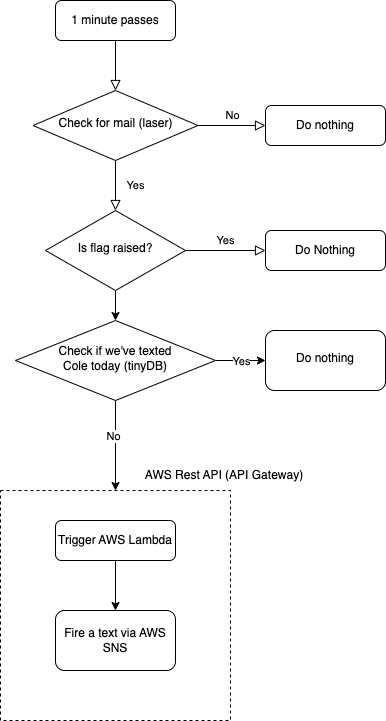

The diagram above was exported from draw.io. Its source (the exported page's mxGraphModel, read from the mxfile embedded in the PNG):
<mxGraphModel dx="678" dy="715" grid="1" gridSize="10" guides="1" tooltips="1" connect="1" arrows="1" fold="1" page="1" pageScale="1" pageWidth="827" pageHeight="1169" math="0" shadow="0">
  <root>
    <mxCell id="WIyWlLk6GJQsqaUBKTNV-0" />
    <mxCell id="WIyWlLk6GJQsqaUBKTNV-1" parent="WIyWlLk6GJQsqaUBKTNV-0" />
    <mxCell id="WIyWlLk6GJQsqaUBKTNV-2" value="" style="rounded=0;html=1;jettySize=auto;orthogonalLoop=1;fontSize=11;endArrow=block;endFill=0;endSize=8;strokeWidth=1;shadow=0;labelBackgroundColor=none;edgeStyle=orthogonalEdgeStyle;" parent="WIyWlLk6GJQsqaUBKTNV-1" source="WIyWlLk6GJQsqaUBKTNV-3" target="WIyWlLk6GJQsqaUBKTNV-6" edge="1">
      <mxGeometry relative="1" as="geometry" />
    </mxCell>
    <mxCell id="WIyWlLk6GJQsqaUBKTNV-3" value="1 minute passes" style="rounded=1;whiteSpace=wrap;html=1;fontSize=12;glass=0;strokeWidth=1;shadow=0;" parent="WIyWlLk6GJQsqaUBKTNV-1" vertex="1">
      <mxGeometry x="160" y="80" width="120" height="40" as="geometry" />
    </mxCell>
    <mxCell id="WIyWlLk6GJQsqaUBKTNV-4" value="Yes" style="rounded=0;html=1;jettySize=auto;orthogonalLoop=1;fontSize=11;endArrow=block;endFill=0;endSize=8;strokeWidth=1;shadow=0;labelBackgroundColor=none;edgeStyle=orthogonalEdgeStyle;" parent="WIyWlLk6GJQsqaUBKTNV-1" source="WIyWlLk6GJQsqaUBKTNV-6" target="WIyWlLk6GJQsqaUBKTNV-10" edge="1">
      <mxGeometry y="20" relative="1" as="geometry">
        <mxPoint as="offset" />
      </mxGeometry>
    </mxCell>
    <mxCell id="WIyWlLk6GJQsqaUBKTNV-5" value="No" style="edgeStyle=orthogonalEdgeStyle;rounded=0;html=1;jettySize=auto;orthogonalLoop=1;fontSize=11;endArrow=block;endFill=0;endSize=8;strokeWidth=1;shadow=0;labelBackgroundColor=none;" parent="WIyWlLk6GJQsqaUBKTNV-1" source="WIyWlLk6GJQsqaUBKTNV-6" target="WIyWlLk6GJQsqaUBKTNV-7" edge="1">
      <mxGeometry y="10" relative="1" as="geometry">
        <mxPoint as="offset" />
      </mxGeometry>
    </mxCell>
    <mxCell id="WIyWlLk6GJQsqaUBKTNV-6" value="Check for mail (laser)" style="rhombus;whiteSpace=wrap;html=1;shadow=0;fontFamily=Helvetica;fontSize=12;align=center;strokeWidth=1;spacing=6;spacingTop=-4;" parent="WIyWlLk6GJQsqaUBKTNV-1" vertex="1">
      <mxGeometry x="137.5" y="170" width="165" height="70" as="geometry" />
    </mxCell>
    <mxCell id="WIyWlLk6GJQsqaUBKTNV-7" value="Do nothing" style="rounded=1;whiteSpace=wrap;html=1;fontSize=12;glass=0;strokeWidth=1;shadow=0;" parent="WIyWlLk6GJQsqaUBKTNV-1" vertex="1">
      <mxGeometry x="370" y="185" width="120" height="40" as="geometry" />
    </mxCell>
    <mxCell id="WIyWlLk6GJQsqaUBKTNV-9" value="Yes" style="edgeStyle=orthogonalEdgeStyle;rounded=0;html=1;jettySize=auto;orthogonalLoop=1;fontSize=11;endArrow=block;endFill=0;endSize=8;strokeWidth=1;shadow=0;labelBackgroundColor=none;" parent="WIyWlLk6GJQsqaUBKTNV-1" source="WIyWlLk6GJQsqaUBKTNV-10" target="WIyWlLk6GJQsqaUBKTNV-12" edge="1">
      <mxGeometry y="10" relative="1" as="geometry">
        <mxPoint as="offset" />
      </mxGeometry>
    </mxCell>
    <mxCell id="sO-zCJB1DMonEfSaj-B6-9" style="edgeStyle=orthogonalEdgeStyle;rounded=0;orthogonalLoop=1;jettySize=auto;html=1;entryX=0.5;entryY=0;entryDx=0;entryDy=0;" edge="1" parent="WIyWlLk6GJQsqaUBKTNV-1" source="WIyWlLk6GJQsqaUBKTNV-10" target="sO-zCJB1DMonEfSaj-B6-4">
      <mxGeometry relative="1" as="geometry" />
    </mxCell>
    <mxCell id="WIyWlLk6GJQsqaUBKTNV-10" value="Is flag raised?" style="rhombus;whiteSpace=wrap;html=1;shadow=0;fontFamily=Helvetica;fontSize=12;align=center;strokeWidth=1;spacing=6;spacingTop=-4;" parent="WIyWlLk6GJQsqaUBKTNV-1" vertex="1">
      <mxGeometry x="150" y="290" width="140" height="80" as="geometry" />
    </mxCell>
    <mxCell id="MjH7-WoIpgpekGeoMzAa-0" style="edgeStyle=orthogonalEdgeStyle;rounded=0;orthogonalLoop=1;jettySize=auto;html=1;" parent="WIyWlLk6GJQsqaUBKTNV-1" source="WIyWlLk6GJQsqaUBKTNV-11" edge="1">
      <mxGeometry relative="1" as="geometry">
        <mxPoint x="220" y="690" as="targetPoint" />
      </mxGeometry>
    </mxCell>
    <mxCell id="WIyWlLk6GJQsqaUBKTNV-11" value="Trigger AWS Lambda" style="rounded=1;whiteSpace=wrap;html=1;fontSize=12;glass=0;strokeWidth=1;shadow=0;" parent="WIyWlLk6GJQsqaUBKTNV-1" vertex="1">
      <mxGeometry x="160" y="600" width="120" height="40" as="geometry" />
    </mxCell>
    <mxCell id="WIyWlLk6GJQsqaUBKTNV-12" value="Do Nothing" style="rounded=1;whiteSpace=wrap;html=1;fontSize=12;glass=0;strokeWidth=1;shadow=0;" parent="WIyWlLk6GJQsqaUBKTNV-1" vertex="1">
      <mxGeometry x="370" y="310" width="120" height="40" as="geometry" />
    </mxCell>
    <mxCell id="MjH7-WoIpgpekGeoMzAa-2" value="Fire a text via AWS SNS" style="rounded=1;whiteSpace=wrap;html=1;strokeColor=default;" parent="WIyWlLk6GJQsqaUBKTNV-1" vertex="1">
      <mxGeometry x="160" y="690" width="120" height="60" as="geometry" />
    </mxCell>
    <mxCell id="sO-zCJB1DMonEfSaj-B6-0" value="" style="rounded=0;whiteSpace=wrap;html=1;fillColor=none;dashed=1;" vertex="1" parent="WIyWlLk6GJQsqaUBKTNV-1">
      <mxGeometry x="105" y="570" width="230" height="230" as="geometry" />
    </mxCell>
    <mxCell id="sO-zCJB1DMonEfSaj-B6-1" value="AWS Rest API (API Gateway)" style="text;html=1;strokeColor=none;fillColor=none;align=center;verticalAlign=middle;whiteSpace=wrap;rounded=0;" vertex="1" parent="WIyWlLk6GJQsqaUBKTNV-1">
      <mxGeometry x="244" y="540" width="170" height="30" as="geometry" />
    </mxCell>
    <mxCell id="sO-zCJB1DMonEfSaj-B6-7" style="edgeStyle=orthogonalEdgeStyle;rounded=0;orthogonalLoop=1;jettySize=auto;html=1;entryX=0.5;entryY=0;entryDx=0;entryDy=0;" edge="1" parent="WIyWlLk6GJQsqaUBKTNV-1" source="sO-zCJB1DMonEfSaj-B6-4" target="sO-zCJB1DMonEfSaj-B6-0">
      <mxGeometry relative="1" as="geometry" />
    </mxCell>
    <mxCell id="sO-zCJB1DMonEfSaj-B6-8" value="No" style="edgeLabel;html=1;align=center;verticalAlign=middle;resizable=0;points=[];" vertex="1" connectable="0" parent="sO-zCJB1DMonEfSaj-B6-7">
      <mxGeometry x="-0.2222" y="-3" relative="1" as="geometry">
        <mxPoint as="offset" />
      </mxGeometry>
    </mxCell>
    <mxCell id="sO-zCJB1DMonEfSaj-B6-11" value="" style="edgeStyle=orthogonalEdgeStyle;rounded=0;orthogonalLoop=1;jettySize=auto;html=1;" edge="1" parent="WIyWlLk6GJQsqaUBKTNV-1" source="sO-zCJB1DMonEfSaj-B6-4" target="sO-zCJB1DMonEfSaj-B6-10">
      <mxGeometry relative="1" as="geometry" />
    </mxCell>
    <mxCell id="sO-zCJB1DMonEfSaj-B6-12" value="Yes" style="edgeLabel;html=1;align=center;verticalAlign=middle;resizable=0;points=[];" vertex="1" connectable="0" parent="sO-zCJB1DMonEfSaj-B6-11">
      <mxGeometry relative="1" as="geometry">
        <mxPoint as="offset" />
      </mxGeometry>
    </mxCell>
    <mxCell id="sO-zCJB1DMonEfSaj-B6-4" value="Check if we've texted&lt;br&gt;Cole today (tinyDB)" style="rhombus;whiteSpace=wrap;html=1;shadow=0;fontFamily=Helvetica;fontSize=12;align=center;strokeWidth=1;spacing=6;spacingTop=-4;" vertex="1" parent="WIyWlLk6GJQsqaUBKTNV-1">
      <mxGeometry x="120" y="400" width="200" height="80" as="geometry" />
    </mxCell>
    <mxCell id="sO-zCJB1DMonEfSaj-B6-10" value="Do nothing" style="rounded=1;whiteSpace=wrap;html=1;shadow=0;strokeWidth=1;spacing=6;spacingTop=-4;" vertex="1" parent="WIyWlLk6GJQsqaUBKTNV-1">
      <mxGeometry x="370" y="410" width="120" height="60" as="geometry" />
    </mxCell>
  </root>
</mxGraphModel>